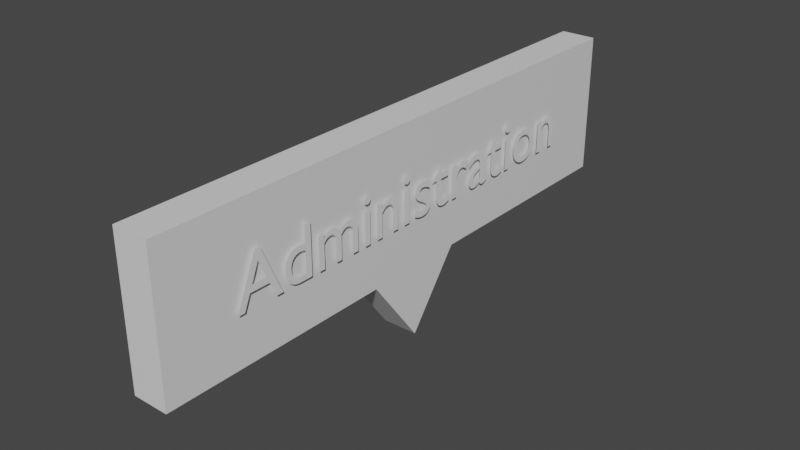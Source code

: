 # Source: popup.blend  (saved by Blender 3.2.14; exported with 4.5.12 LTS)
import bpy
from mathutils import Matrix  # noqa: F401  (used for matrix-valued properties, if any)

bpy.ops.wm.read_factory_settings(use_empty=True)
scene = bpy.context.scene
scene.name = 'Scene'

# ---- collections
col_collection = bpy.data.collections.new('Collection'); scene.collection.children.link(col_collection)

# ---- materials (node trees are filled in below, after node groups)
mat_material = bpy.data.materials.new('Material')
mat_material.alpha_threshold = 0.0
mat_material.use_transparent_shadow = False
mat_material.line_color = (0.0, 0.0, 0.0, 1.0)

# ---- material node trees
mat_material.use_nodes = True; mat_material.node_tree.nodes.clear()
_N = mat_material.node_tree.nodes; _L = mat_material.node_tree.links
n0 = _N.new('ShaderNodeOutputMaterial'); n0.name = 'Material Output'; n0.location = (300, 300)
n1 = _N.new('ShaderNodeBsdfPrincipled'); n1.name = 'Principled BSDF'; n1.location = (10, 300)
n1.distribution = 'GGX'
n1.subsurface_method = 'RANDOM_WALK_SKIN'
n1.inputs[2].default_value = 0.4
n1.inputs[3].default_value = 1.45
n1.inputs[27].default_value = (0.0, 0.0, 0.0, 1.0)
n1.inputs[28].default_value = 1.0
_L.new(n1.outputs[0], n0.inputs[0])
n0.is_active_output = True

# ---- world
world_world = bpy.data.worlds.new('World'); scene.world = world_world
world_world.use_nodes = True; world_world.node_tree.nodes.clear()
_N = world_world.node_tree.nodes; _L = world_world.node_tree.links
n0 = _N.new('ShaderNodeOutputWorld'); n0.name = 'World Output'; n0.location = (300, 300)
n1 = _N.new('ShaderNodeBackground'); n1.name = 'Background'; n1.location = (10, 300)
n1.inputs[0].default_value = (0.05088, 0.05088, 0.05088, 1.0)
_L.new(n1.outputs[0], n0.inputs[0])
n0.is_active_output = True
world_world.color = (0.05088, 0.05088, 0.05088)
world_world.use_sun_shadow = False
world_world.sun_shadow_jitter_overblur = 0.0

# ---- meshes
me_cube = bpy.data.meshes.new('Cube')
me_cube.from_pydata([(1.0, 1.0, 1.0), (1.0, 1.0, -1.0), (1.0, -1.0, 1.0), (1.0, -1.0, -1.0), (-1.0, 1.0, 1.0), (-1.0, 1.0, -1.0), (-1.0, -1.0, 1.0), (-1.0, -1.0, -1.0), (-1.0, 0.1867, -1.0), (-1.0, -0.1867, -1.0), (1.0, 0.1867, 1.0), (1.0, -0.1867, 1.0), (-1.0, -0.1867, 1.0), (-1.0, 0.1867, 1.0), (1.0, -0.1867, -1.0), (1.0, 0.1867, -1.0), (-1.0, 0.0, -2.0), (1.0, 0.0, 1.0), (-1.0, 0.0, 1.0), (1.0, 0.0, -2.0)], [], [(11, 12, 6, 2), (3, 2, 6, 7), (8, 13, 4, 5), (9, 14, 3, 7), (14, 11, 2, 3), (5, 4, 0, 1), (1, 0, 10, 15), (19, 17, 11, 14), (5, 1, 15, 8), (16, 19, 14, 9), (7, 6, 12, 9), (16, 18, 13, 8), (0, 4, 13, 10), (17, 18, 12, 11), (10, 13, 18, 17), (9, 12, 18, 16), (8, 15, 19, 16), (15, 10, 17, 19)])
_uv = me_cube.uv_layers.new(name='UVMap')
_uv.uv.foreach_set('vector', [0.625, 0.6667, 0.875, 0.6667, 0.875, 0.75, 0.625, 0.75, 0.375, 0.75, 0.625, 0.75, 0.625, 1.0, 0.375, 1.0, 0.375, 0.1667, 0.625, 0.1667, 0.625, 0.25, 0.375, 0.25, 0.125, 0.6667, 0.375, 0.6667, 0.375, 0.75, 0.125, 0.75, 0.375, 0.6667, 0.625, 0.6667, 0.625, 0.75, 0.375, 0.75, 0.375, 0.25, 0.625, 0.25, 0.625, 0.5, 0.375, 0.5, 0.375, 0.5, 0.625, 0.5, 0.625, 0.5833, 0.375, 0.5833, 0.375, 0.625, 0.625, 0.625, 0.625, 0.6667, 0.375, 0.6667, 0.125, 0.5, 0.375, 0.5, 0.375, 0.5833, 0.125, 0.5833, 0.125, 0.625, 0.375, 0.625, 0.375, 0.6667, 0.125, 0.6667, 0.375, 0.0, 0.625, 0.0, 0.625, 0.08333, 0.375, 0.08333, 0.375, 0.125, 0.625, 0.125, 0.625, 0.1667, 0.375, 0.1667, 0.625, 0.5, 0.875, 0.5, 0.875, 0.5833, 0.625, 0.5833, 0.625, 0.625, 0.875, 0.625, 0.875, 0.6667, 0.625, 0.6667, 0.625, 0.5833, 0.875, 0.5833, 0.875, 0.625, 0.625, 0.625, 0.375, 0.08333, 0.625, 0.08333, 0.625, 0.125, 0.375, 0.125, 0.125, 0.5833, 0.375, 0.5833, 0.375, 0.625, 0.125, 0.625, 0.375, 0.5833, 0.625, 0.5833, 0.625, 0.625, 0.375, 0.625])
me_cube.materials.append(mat_material)
me_cube.use_mirror_vertex_groups = False
me_cube.update()

# ---- curves / text
txt_administration = bpy.data.curves.new('Administration', 'FONT')
txt_administration.dimensions = '2D'
txt_administration.body = 'Administration '
txt_administration.size = 0.5
txt_administration_001 = bpy.data.curves.new('Administration.001', 'FONT')
txt_administration_001.dimensions = '2D'
txt_administration_001.body = 'Administration '
txt_administration_001.size = 0.5

# ---- objects
ob_cube = bpy.data.objects.new('Cube', me_cube)
ob_text = bpy.data.objects.new('Text', txt_administration)
ob_text_001 = bpy.data.objects.new('Text.001', txt_administration_001)

# ---- transforms, parenting, visibility, modifiers, constraints
ob_cube.location = (0.0, 0.0, 0.0)
ob_cube.scale = (0.125, 2.0, 0.5)
ob_cube.lock_rotations_4d = False
ob_cube.empty_display_type = 'ARROWS'
ob_cube.lineart.crease_threshold = 0.0
ob_text.location = (0.15, -1.5, -0.15)
ob_text.rotation_euler = (1.571, -4.371e-08, 1.571)
ob_text_001.location = (-0.15, -1.5, -0.15)
ob_text_001.rotation_euler = (1.571, -4.371e-08, 1.571)

# ---- collection membership
col_collection.objects.link(ob_cube)
col_collection.objects.link(ob_text)
col_collection.objects.link(ob_text_001)

# ---- scene / render settings (as saved in the file)
scene.frame_start = 1; scene.frame_end = 250; scene.frame_set(1)
scene.render.engine = 'BLENDER_EEVEE_NEXT'
scene.cycles.sampling_pattern = 'TABULATED_SOBOL'
scene.cycles.use_light_tree = False
scene.view_settings.view_transform = 'Filmic'
bpy.context.view_layer.update()

# ---- added for rendering (the .blend has no active camera and no usable light): camera, sun
cam_auto = bpy.data.cameras.new('AutoCamera')
cam_auto.lens = 50.0
cam_auto.sensor_width = 36.0
cam_auto.clip_end = 1000.0
ob_auto_camera = bpy.data.objects.new('AutoCamera', cam_auto)
scene.collection.objects.link(ob_auto_camera)
ob_auto_camera.location = (3.9623, -4.75476, 2.91984)
ob_auto_camera.rotation_euler = (1.09748, -7.21219e-08, 0.694738)
scene.camera = ob_auto_camera
light_auto_sun = bpy.data.lights.new('AutoSun', 'SUN')
light_auto_sun.energy = 3.0
light_auto_sun.angle = 0.0523599
ob_auto_sun = bpy.data.objects.new('AutoSun', light_auto_sun)
scene.collection.objects.link(ob_auto_sun)
ob_auto_sun.rotation_euler = (0.872665, 0.174533, 0.523599)
bpy.context.view_layer.update()
